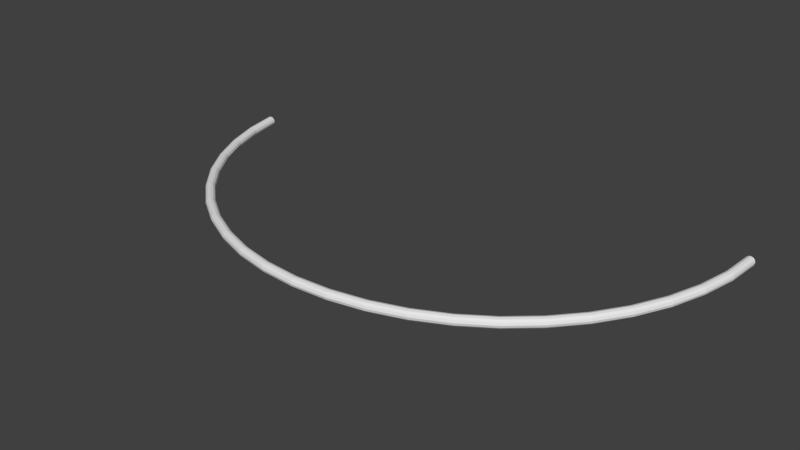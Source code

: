 # Source: blend.blend  (saved by Blender 2.79.0; exported with 4.5.12 LTS)
import bpy
from mathutils import Matrix  # noqa: F401  (used for matrix-valued properties, if any)

bpy.ops.wm.read_factory_settings(use_empty=True)
scene = bpy.context.scene
scene.name = 'Scene'

# ---- collections
col_collection_1 = bpy.data.collections.new('Collection 1'); scene.collection.children.link(col_collection_1)

# ---- world
world_world = bpy.data.worlds.new('World'); scene.world = world_world
world_world.color = (0.05088, 0.05088, 0.05088)
world_world.use_sun_shadow = False
world_world.sun_shadow_jitter_overblur = 0.0
world_world.cycles.sampling_method = 'MANUAL'

# ---- meshes
me_torus = bpy.data.meshes.new('Torus')
me_torus.from_pydata([(11.68, -2.288, -2.93), (11.65, -2.288, -2.805), (11.56, -2.288, -2.714), (11.43, -2.288, -2.68), (11.31, -2.288, -2.714), (11.21, -2.288, -2.805), (11.18, -2.288, -2.93), (11.21, -2.288, -3.055), (11.31, -2.288, -3.147), (11.43, -2.288, -3.18), (11.56, -2.288, -3.147), (11.65, -2.288, -3.055), (-16.68, -4.147, -2.93), (-16.64, -4.142, -2.805), (-16.55, -4.13, -2.714), (-16.43, -4.114, -2.68), (-16.31, -4.098, -2.714), (-16.22, -4.086, -2.805), (-16.18, -4.081, -2.93), (-16.22, -4.086, -3.055), (-16.31, -4.098, -3.147), (-16.43, -4.114, -3.18), (-16.55, -4.13, -3.147), (-16.64, -4.142, -3.055), (-16.31, -5.974, -2.93), (-16.28, -5.965, -2.805), (-16.19, -5.941, -2.714), (-16.07, -5.909, -2.68), (-15.95, -5.876, -2.714), (-15.86, -5.853, -2.805), (-15.83, -5.844, -2.93), (-15.86, -5.853, -3.055), (-15.95, -5.876, -3.147), (-16.07, -5.909, -3.18), (-16.19, -5.941, -3.147), (-16.28, -5.965, -3.055), (-15.72, -7.737, -2.93), (-15.68, -7.725, -2.805), (-15.6, -7.69, -2.714), (-15.48, -7.642, -2.68), (-15.37, -7.594, -2.714), (-15.28, -7.559, -2.805), (-15.25, -7.546, -2.93), (-15.28, -7.559, -3.055), (-15.37, -7.594, -3.147), (-15.48, -7.642, -3.18), (-15.6, -7.69, -3.147), (-15.68, -7.725, -3.055), (-14.89, -9.408, -2.93), (-14.86, -9.391, -2.805), (-14.78, -9.345, -2.714), (-14.68, -9.283, -2.68), (-14.57, -9.22, -2.714), (-14.49, -9.175, -2.805), (-14.46, -9.158, -2.93), (-14.49, -9.175, -3.055), (-14.57, -9.22, -3.147), (-14.68, -9.283, -3.18), (-14.78, -9.345, -3.147), (-14.86, -9.391, -3.055), (-13.86, -10.96, -2.93), (-13.83, -10.94, -2.805), (-13.76, -10.88, -2.714), (-13.66, -10.8, -2.68), (-13.56, -10.73, -2.714), (-13.49, -10.67, -2.805), (-13.46, -10.65, -2.93), (-13.49, -10.67, -3.055), (-13.56, -10.73, -3.147), (-13.66, -10.8, -3.18), (-13.76, -10.88, -3.147), (-13.83, -10.94, -3.055), (-12.63, -12.36, -2.93), (-12.61, -12.33, -2.805), (-12.54, -12.27, -2.714), (-12.45, -12.18, -2.68), (-12.36, -12.09, -2.714), (-12.3, -12.03, -2.805), (-12.28, -12.0, -2.93), (-12.3, -12.03, -3.055), (-12.36, -12.09, -3.147), (-12.45, -12.18, -3.18), (-12.54, -12.27, -3.147), (-12.61, -12.33, -3.055), (-11.23, -13.59, -2.93), (-11.21, -13.56, -2.805), (-11.15, -13.49, -2.714), (-11.08, -13.39, -2.68), (-11.0, -13.29, -2.714), (-10.94, -13.22, -2.805), (-10.92, -13.19, -2.93), (-10.94, -13.22, -3.055), (-11.0, -13.29, -3.147), (-11.08, -13.39, -3.18), (-11.15, -13.49, -3.147), (-11.21, -13.56, -3.055), (-9.68, -14.62, -2.93), (-9.663, -14.59, -2.805), (-9.617, -14.51, -2.714), (-9.555, -14.4, -2.68), (-9.492, -14.3, -2.714), (-9.446, -14.22, -2.805), (-9.43, -14.19, -2.93), (-9.446, -14.22, -3.055), (-9.492, -14.3, -3.147), (-9.555, -14.4, -3.18), (-9.617, -14.51, -3.147), (-9.663, -14.59, -3.055), (-8.009, -15.44, -2.93), (-7.996, -15.41, -2.805), (-7.961, -15.33, -2.714), (-7.913, -15.21, -2.68), (-7.866, -15.1, -2.714), (-7.83, -15.01, -2.805), (-7.818, -14.98, -2.93), (-7.83, -15.01, -3.055), (-7.866, -15.1, -3.147), (-7.913, -15.21, -3.18), (-7.961, -15.33, -3.147), (-7.996, -15.41, -3.055), (-6.245, -16.04, -2.93), (-6.237, -16.01, -2.805), (-6.213, -15.92, -2.714), (-6.18, -15.8, -2.68), (-6.148, -15.68, -2.714), (-6.124, -15.59, -2.805), (-6.116, -15.56, -2.93), (-6.124, -15.59, -3.055), (-6.148, -15.68, -3.147), (-6.18, -15.8, -3.18), (-6.213, -15.92, -3.147), (-6.237, -16.01, -3.055), (-4.418, -16.41, -2.93), (-4.414, -16.37, -2.805), (-4.402, -16.28, -2.714), (-4.386, -16.16, -2.68), (-4.369, -16.03, -2.714), (-4.357, -15.94, -2.805), (-4.353, -15.91, -2.93), (-4.357, -15.94, -3.055), (-4.369, -16.03, -3.147), (-4.386, -16.16, -3.18), (-4.402, -16.28, -3.147), (-4.414, -16.37, -3.055), (-2.56, -16.53, -2.93), (-2.56, -16.49, -2.805), (-2.56, -16.4, -2.714), (-2.56, -16.28, -2.68), (-2.56, -16.15, -2.714), (-2.56, -16.06, -2.805), (-2.56, -16.03, -2.93), (-2.56, -16.06, -3.055), (-2.56, -16.15, -3.147), (-2.56, -16.28, -3.18), (-2.56, -16.4, -3.147), (-2.56, -16.49, -3.055), (-0.7009, -16.41, -2.93), (-0.7053, -16.37, -2.805), (-0.7172, -16.28, -2.714), (-0.7335, -16.16, -2.68), (-0.7499, -16.03, -2.714), (-0.7618, -15.94, -2.805), (-0.7662, -15.91, -2.93), (-0.7618, -15.94, -3.055), (-0.7499, -16.03, -3.147), (-0.7335, -16.16, -3.18), (-0.7172, -16.28, -3.147), (-0.7053, -16.37, -3.055), (1.126, -16.04, -2.93), (1.117, -16.01, -2.805), (1.094, -15.92, -2.714), (1.061, -15.8, -2.68), (1.029, -15.68, -2.714), (1.005, -15.59, -2.805), (0.9966, -15.56, -2.93), (1.005, -15.59, -3.055), (1.029, -15.68, -3.147), (1.061, -15.8, -3.18), (1.094, -15.92, -3.147), (1.117, -16.01, -3.055), (2.89, -15.44, -2.93), (2.877, -15.41, -2.805), (2.842, -15.33, -2.714), (2.794, -15.21, -2.68), (2.746, -15.1, -2.714), (2.711, -15.01, -2.805), (2.698, -14.98, -2.93), (2.711, -15.01, -3.055), (2.746, -15.1, -3.147), (2.794, -15.21, -3.18), (2.842, -15.33, -3.147), (2.877, -15.41, -3.055), (4.56, -14.62, -2.93), (4.544, -14.59, -2.805), (4.498, -14.51, -2.714), (4.435, -14.4, -2.68), (4.373, -14.3, -2.714), (4.327, -14.22, -2.805), (4.31, -14.19, -2.93), (4.327, -14.22, -3.055), (4.373, -14.3, -3.147), (4.435, -14.4, -3.18), (4.498, -14.51, -3.147), (4.544, -14.59, -3.055), (6.109, -13.59, -2.93), (6.089, -13.56, -2.805), (6.033, -13.49, -2.714), (5.957, -13.39, -2.68), (5.881, -13.29, -2.714), (5.825, -13.22, -2.805), (5.805, -13.19, -2.93), (5.825, -13.22, -3.055), (5.881, -13.29, -3.147), (5.957, -13.39, -3.18), (6.033, -13.49, -3.147), (6.089, -13.56, -3.055), (7.51, -12.36, -2.93), (7.486, -12.33, -2.805), (7.421, -12.27, -2.714), (7.333, -12.18, -2.68), (7.244, -12.09, -2.714), (7.18, -12.03, -2.805), (7.156, -12.0, -2.93), (7.18, -12.03, -3.055), (7.244, -12.09, -3.147), (7.333, -12.18, -3.18), (7.421, -12.27, -3.147), (7.486, -12.33, -3.055), (8.738, -10.96, -2.93), (8.711, -10.94, -2.805), (8.639, -10.88, -2.714), (8.539, -10.8, -2.68), (8.44, -10.73, -2.714), (8.368, -10.67, -2.805), (8.341, -10.65, -2.93), (8.368, -10.67, -3.055), (8.44, -10.73, -3.147), (8.539, -10.8, -3.18), (8.639, -10.88, -3.147), (8.711, -10.94, -3.055), (9.773, -9.408, -2.93), (9.744, -9.391, -2.805), (9.664, -9.345, -2.714), (9.556, -9.283, -2.68), (9.448, -9.22, -2.714), (9.369, -9.175, -2.805), (9.34, -9.158, -2.93), (9.369, -9.175, -3.055), (9.448, -9.22, -3.147), (9.556, -9.283, -3.18), (9.664, -9.345, -3.147), (9.744, -9.391, -3.055), (10.6, -7.737, -2.93), (10.57, -7.725, -2.805), (10.48, -7.69, -2.714), (10.37, -7.642, -2.68), (10.25, -7.594, -2.714), (10.17, -7.559, -2.805), (10.13, -7.546, -2.93), (10.17, -7.559, -3.055), (10.25, -7.594, -3.147), (10.37, -7.642, -3.18), (10.48, -7.69, -3.147), (10.57, -7.725, -3.055), (11.2, -5.974, -2.93), (11.16, -5.965, -2.805), (11.07, -5.941, -2.714), (10.95, -5.909, -2.68), (10.83, -5.876, -2.714), (10.74, -5.853, -2.805), (10.71, -5.844, -2.93), (10.74, -5.853, -3.055), (10.83, -5.876, -3.147), (10.95, -5.909, -3.18), (11.07, -5.941, -3.147), (11.16, -5.965, -3.055), (11.56, -4.147, -2.93), (11.53, -4.142, -2.805), (11.43, -4.13, -2.714), (11.31, -4.114, -2.68), (11.19, -4.098, -2.714), (11.1, -4.086, -2.805), (11.06, -4.081, -2.93), (11.1, -4.086, -3.055), (11.19, -4.098, -3.147), (11.31, -4.114, -3.18), (11.43, -4.13, -3.147), (11.53, -4.142, -3.055)], [], [(0, 11, 10, 9, 8, 7, 6, 5, 4, 3, 2, 1), (16, 17, 18, 19, 20, 21, 22, 23, 12, 13, 14, 15), (12, 24, 25, 13), (13, 25, 26, 14), (14, 26, 27, 15), (15, 27, 28, 16), (16, 28, 29, 17), (17, 29, 30, 18), (18, 30, 31, 19), (19, 31, 32, 20), (20, 32, 33, 21), (21, 33, 34, 22), (22, 34, 35, 23), (23, 35, 24, 12), (24, 36, 37, 25), (25, 37, 38, 26), (26, 38, 39, 27), (27, 39, 40, 28), (28, 40, 41, 29), (29, 41, 42, 30), (30, 42, 43, 31), (31, 43, 44, 32), (32, 44, 45, 33), (33, 45, 46, 34), (34, 46, 47, 35), (35, 47, 36, 24), (36, 48, 49, 37), (37, 49, 50, 38), (38, 50, 51, 39), (39, 51, 52, 40), (40, 52, 53, 41), (41, 53, 54, 42), (42, 54, 55, 43), (43, 55, 56, 44), (44, 56, 57, 45), (45, 57, 58, 46), (46, 58, 59, 47), (47, 59, 48, 36), (48, 60, 61, 49), (49, 61, 62, 50), (50, 62, 63, 51), (51, 63, 64, 52), (52, 64, 65, 53), (53, 65, 66, 54), (54, 66, 67, 55), (55, 67, 68, 56), (56, 68, 69, 57), (57, 69, 70, 58), (58, 70, 71, 59), (59, 71, 60, 48), (60, 72, 73, 61), (61, 73, 74, 62), (62, 74, 75, 63), (63, 75, 76, 64), (64, 76, 77, 65), (65, 77, 78, 66), (66, 78, 79, 67), (67, 79, 80, 68), (68, 80, 81, 69), (69, 81, 82, 70), (70, 82, 83, 71), (71, 83, 72, 60), (72, 84, 85, 73), (73, 85, 86, 74), (74, 86, 87, 75), (75, 87, 88, 76), (76, 88, 89, 77), (77, 89, 90, 78), (78, 90, 91, 79), (79, 91, 92, 80), (80, 92, 93, 81), (81, 93, 94, 82), (82, 94, 95, 83), (83, 95, 84, 72), (84, 96, 97, 85), (85, 97, 98, 86), (86, 98, 99, 87), (87, 99, 100, 88), (88, 100, 101, 89), (89, 101, 102, 90), (90, 102, 103, 91), (91, 103, 104, 92), (92, 104, 105, 93), (93, 105, 106, 94), (94, 106, 107, 95), (95, 107, 96, 84), (96, 108, 109, 97), (97, 109, 110, 98), (98, 110, 111, 99), (99, 111, 112, 100), (100, 112, 113, 101), (101, 113, 114, 102), (102, 114, 115, 103), (103, 115, 116, 104), (104, 116, 117, 105), (105, 117, 118, 106), (106, 118, 119, 107), (107, 119, 108, 96), (108, 120, 121, 109), (109, 121, 122, 110), (110, 122, 123, 111), (111, 123, 124, 112), (112, 124, 125, 113), (113, 125, 126, 114), (114, 126, 127, 115), (115, 127, 128, 116), (116, 128, 129, 117), (117, 129, 130, 118), (118, 130, 131, 119), (119, 131, 120, 108), (120, 132, 133, 121), (121, 133, 134, 122), (122, 134, 135, 123), (123, 135, 136, 124), (124, 136, 137, 125), (125, 137, 138, 126), (126, 138, 139, 127), (127, 139, 140, 128), (128, 140, 141, 129), (129, 141, 142, 130), (130, 142, 143, 131), (131, 143, 132, 120), (132, 144, 145, 133), (133, 145, 146, 134), (134, 146, 147, 135), (135, 147, 148, 136), (136, 148, 149, 137), (137, 149, 150, 138), (138, 150, 151, 139), (139, 151, 152, 140), (140, 152, 153, 141), (141, 153, 154, 142), (142, 154, 155, 143), (143, 155, 144, 132), (144, 156, 157, 145), (145, 157, 158, 146), (146, 158, 159, 147), (147, 159, 160, 148), (148, 160, 161, 149), (149, 161, 162, 150), (150, 162, 163, 151), (151, 163, 164, 152), (152, 164, 165, 153), (153, 165, 166, 154), (154, 166, 167, 155), (155, 167, 156, 144), (156, 168, 169, 157), (157, 169, 170, 158), (158, 170, 171, 159), (159, 171, 172, 160), (160, 172, 173, 161), (161, 173, 174, 162), (162, 174, 175, 163), (163, 175, 176, 164), (164, 176, 177, 165), (165, 177, 178, 166), (166, 178, 179, 167), (167, 179, 168, 156), (168, 180, 181, 169), (169, 181, 182, 170), (170, 182, 183, 171), (171, 183, 184, 172), (172, 184, 185, 173), (173, 185, 186, 174), (174, 186, 187, 175), (175, 187, 188, 176), (176, 188, 189, 177), (177, 189, 190, 178), (178, 190, 191, 179), (179, 191, 180, 168), (180, 192, 193, 181), (181, 193, 194, 182), (182, 194, 195, 183), (183, 195, 196, 184), (184, 196, 197, 185), (185, 197, 198, 186), (186, 198, 199, 187), (187, 199, 200, 188), (188, 200, 201, 189), (189, 201, 202, 190), (190, 202, 203, 191), (191, 203, 192, 180), (192, 204, 205, 193), (193, 205, 206, 194), (194, 206, 207, 195), (195, 207, 208, 196), (196, 208, 209, 197), (197, 209, 210, 198), (198, 210, 211, 199), (199, 211, 212, 200), (200, 212, 213, 201), (201, 213, 214, 202), (202, 214, 215, 203), (203, 215, 204, 192), (204, 216, 217, 205), (205, 217, 218, 206), (206, 218, 219, 207), (207, 219, 220, 208), (208, 220, 221, 209), (209, 221, 222, 210), (210, 222, 223, 211), (211, 223, 224, 212), (212, 224, 225, 213), (213, 225, 226, 214), (214, 226, 227, 215), (215, 227, 216, 204), (216, 228, 229, 217), (217, 229, 230, 218), (218, 230, 231, 219), (219, 231, 232, 220), (220, 232, 233, 221), (221, 233, 234, 222), (222, 234, 235, 223), (223, 235, 236, 224), (224, 236, 237, 225), (225, 237, 238, 226), (226, 238, 239, 227), (227, 239, 228, 216), (228, 240, 241, 229), (229, 241, 242, 230), (230, 242, 243, 231), (231, 243, 244, 232), (232, 244, 245, 233), (233, 245, 246, 234), (234, 246, 247, 235), (235, 247, 248, 236), (236, 248, 249, 237), (237, 249, 250, 238), (238, 250, 251, 239), (239, 251, 240, 228), (240, 252, 253, 241), (241, 253, 254, 242), (242, 254, 255, 243), (243, 255, 256, 244), (244, 256, 257, 245), (245, 257, 258, 246), (246, 258, 259, 247), (247, 259, 260, 248), (248, 260, 261, 249), (249, 261, 262, 250), (250, 262, 263, 251), (251, 263, 252, 240), (252, 264, 265, 253), (253, 265, 266, 254), (254, 266, 267, 255), (255, 267, 268, 256), (256, 268, 269, 257), (257, 269, 270, 258), (258, 270, 271, 259), (259, 271, 272, 260), (260, 272, 273, 261), (261, 273, 274, 262), (262, 274, 275, 263), (263, 275, 264, 252), (264, 276, 277, 265), (265, 277, 278, 266), (266, 278, 279, 267), (267, 279, 280, 268), (268, 280, 281, 269), (269, 281, 282, 270), (270, 282, 283, 271), (271, 283, 284, 272), (272, 284, 285, 273), (273, 285, 286, 274), (274, 286, 287, 275), (275, 287, 276, 264), (276, 0, 1, 277), (277, 1, 2, 278), (278, 2, 3, 279), (279, 3, 4, 280), (280, 4, 5, 281), (281, 5, 6, 282), (282, 6, 7, 283), (283, 7, 8, 284), (284, 8, 9, 285), (285, 9, 10, 286), (286, 10, 11, 287), (287, 11, 0, 276)])
me_torus.use_remesh_preserve_volume = False
me_torus.use_remesh_preserve_attributes = False
me_torus.use_mirror_vertex_groups = False
me_torus.update()

# ---- objects
ob_torus = bpy.data.objects.new('Torus', me_torus)

# ---- transforms, parenting, visibility, modifiers, constraints
ob_torus.location = (0.0, 0.0, 0.0)
ob_torus.lineart.crease_threshold = 0.0

# ---- collection membership
col_collection_1.objects.link(ob_torus)

# ---- scene / render settings (as saved in the file)
scene.frame_start = 0; scene.frame_end = 0; scene.frame_set(1)
scene.render.engine = 'BLENDER_EEVEE_NEXT'
scene.render.resolution_percentage = 50
scene.render.dither_intensity = 0.0
scene.cycles.use_denoising = False
scene.cycles.samples = 128
scene.cycles.sampling_pattern = 'TABULATED_SOBOL'
scene.cycles.use_adaptive_sampling = False
scene.cycles.use_light_tree = False
scene.cycles.blur_glossy = 0.0
scene.cycles.sample_clamp_indirect = 0.0
scene.view_settings.view_transform = 'Standard'
bpy.context.view_layer.update()

# ---- added for rendering (the .blend has no active camera and no usable light): camera, sun
cam_auto = bpy.data.cameras.new('AutoCamera')
cam_auto.lens = 50.0
cam_auto.sensor_width = 36.0
cam_auto.clip_end = 1000.0
ob_auto_camera = bpy.data.objects.new('AutoCamera', cam_auto)
scene.collection.objects.link(ob_auto_camera)
ob_auto_camera.location = (26.8648, -44.6442, 20.5605)
ob_auto_camera.rotation_euler = (1.09748, -7.21219e-08, 0.694738)
scene.camera = ob_auto_camera
light_auto_sun = bpy.data.lights.new('AutoSun', 'SUN')
light_auto_sun.energy = 3.0
light_auto_sun.angle = 0.0523599
ob_auto_sun = bpy.data.objects.new('AutoSun', light_auto_sun)
scene.collection.objects.link(ob_auto_sun)
ob_auto_sun.rotation_euler = (0.872665, 0.174533, 0.523599)
bpy.context.view_layer.update()
